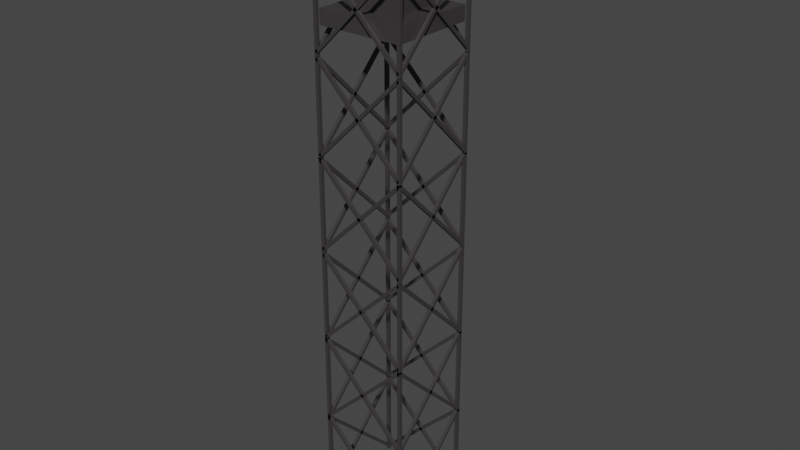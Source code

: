 # Source: radiotower.blend  (saved by Blender 2.81.16; exported with 4.5.12 LTS)
import bpy
from mathutils import Matrix  # noqa: F401  (used for matrix-valued properties, if any)

bpy.ops.wm.read_factory_settings(use_empty=True)
scene = bpy.context.scene
scene.name = 'Scene'

# ---- collections
col_collection = bpy.data.collections.new('Collection'); scene.collection.children.link(col_collection)

# ---- materials (node trees are filled in below, after node groups)
mat_material = bpy.data.materials.new('Material')
mat_material.alpha_threshold = 0.0
mat_material.use_transparent_shadow = False
mat_material.line_color = (0.0, 0.0, 0.0, 1.0)

# ---- material node trees
mat_material.use_nodes = True; mat_material.node_tree.nodes.clear()
_N = mat_material.node_tree.nodes; _L = mat_material.node_tree.links
n0 = _N.new('ShaderNodeOutputMaterial'); n0.name = 'Material Output'; n0.location = (300, 300)
n1 = _N.new('ShaderNodeBsdfPrincipled'); n1.name = 'Principled BSDF'; n1.location = (10, 300)
n1.distribution = 'GGX'
n1.subsurface_method = 'BURLEY'
n1.inputs[0].default_value = (0.04518, 0.04104, 0.04147, 1.0)
n1.inputs[2].default_value = 0.4
n1.inputs[3].default_value = 1.45
n1.inputs[27].default_value = (0.0, 0.0, 0.0, 1.0)
n1.inputs[28].default_value = 1.0
_L.new(n1.outputs[0], n0.inputs[0])
n0.is_active_output = True

# ---- world
world_world = bpy.data.worlds.new('World'); scene.world = world_world
world_world.use_nodes = True; world_world.node_tree.nodes.clear()
_N = world_world.node_tree.nodes; _L = world_world.node_tree.links
n0 = _N.new('ShaderNodeOutputWorld'); n0.name = 'World Output'; n0.location = (300, 300)
n1 = _N.new('ShaderNodeBackground'); n1.name = 'Background'; n1.location = (10, 300)
n1.inputs[0].default_value = (0.05088, 0.05088, 0.05088, 1.0)
_L.new(n1.outputs[0], n0.inputs[0])
n0.is_active_output = True
world_world.color = (0.05088, 0.05088, 0.05088)
world_world.use_sun_shadow = False
world_world.sun_shadow_jitter_overblur = 0.0

# ---- meshes
me_cube_022 = bpy.data.meshes.new('Cube.022')
me_cube_022.from_pydata([(-1.0, -1.0, -1.0), (-1.0, -1.0, 1.0), (-1.0, 1.0, -1.0), (-1.0, 1.0, 1.0), (1.0, -1.0, -1.0), (1.0, -1.0, 1.0), (1.0, 1.0, -1.0), (1.0, 1.0, 1.0), (-1.746, -1.746, -1.492), (-1.746, -1.746, -0.9149), (-1.746, 1.746, -1.492), (-1.746, 1.746, -0.9149), (1.746, -1.746, -1.492), (1.746, -1.746, -0.9149), (1.746, 1.746, -1.492), (1.746, 1.746, -0.9149), (1.898, 1.898, 1.209), (1.898, 1.898, -2.546), (1.898, 1.763, 1.209), (1.898, 1.763, -2.546), (1.763, 1.898, 1.209), (1.763, 1.898, -2.546), (1.763, 1.763, 1.209), (1.763, 1.763, -2.546), (-1.763, 1.898, 1.209), (-1.763, 1.898, -2.546), (-1.763, 1.763, 1.209), (-1.763, 1.763, -2.546), (-1.898, 1.898, 1.209), (-1.898, 1.898, -2.546), (-1.898, 1.763, 1.209), (-1.898, 1.763, -2.546), (-1.763, -1.763, 1.209), (-1.763, -1.763, -2.546), (-1.763, -1.898, 1.209), (-1.763, -1.898, -2.546), (-1.898, -1.763, 1.209), (-1.898, -1.763, -2.546), (-1.898, -1.898, 1.209), (-1.898, -1.898, -2.546), (1.898, -1.763, 1.209), (1.898, -1.763, -2.546), (1.898, -1.898, 1.209), (1.898, -1.898, -2.546), (1.763, -1.763, 1.209), (1.763, -1.763, -2.546), (1.763, -1.898, 1.209), (1.763, -1.898, -2.546), (1.866, -1.763, 1.088), (-1.784, -1.763, -2.456), (1.866, -1.898, 1.088), (-1.784, -1.898, -2.456), (1.771, -1.763, 1.18), (-1.879, -1.763, -2.364), (1.771, -1.898, 1.18), (-1.879, -1.898, -2.364), (1.771, -1.763, -2.456), (-1.879, -1.763, 1.088), (1.771, -1.898, -2.456), (-1.879, -1.898, 1.088), (1.866, -1.763, -2.364), (-1.784, -1.763, 1.18), (1.866, -1.898, -2.364), (-1.784, -1.898, 1.18), (1.866, 1.898, 1.088), (-1.784, 1.898, -2.456), (1.866, 1.763, 1.088), (-1.784, 1.763, -2.456), (1.771, 1.898, 1.18), (-1.879, 1.898, -2.364), (1.771, 1.763, 1.18), (-1.879, 1.763, -2.364), (1.771, 1.898, -2.456), (-1.879, 1.898, 1.088), (1.771, 1.763, -2.456), (-1.879, 1.763, 1.088), (1.866, 1.898, -2.364), (-1.784, 1.898, 1.18), (1.866, 1.763, -2.364), (-1.784, 1.763, 1.18), (1.757, 1.873, 1.088), (1.757, -1.777, -2.456), (1.891, 1.873, 1.088), (1.891, -1.777, -2.456), (1.757, 1.777, 1.18), (1.757, -1.873, -2.364), (1.891, 1.777, 1.18), (1.891, -1.873, -2.364), (1.757, 1.777, -2.456), (1.757, -1.873, 1.088), (1.891, 1.777, -2.456), (1.891, -1.873, 1.088), (1.757, 1.873, -2.364), (1.757, -1.777, 1.18), (1.891, 1.873, -2.364), (1.891, -1.777, 1.18), (-1.904, 1.873, 1.088), (-1.904, -1.777, -2.456), (-1.769, 1.873, 1.088), (-1.769, -1.777, -2.456), (-1.904, 1.777, 1.18), (-1.904, -1.873, -2.364), (-1.769, 1.777, 1.18), (-1.769, -1.873, -2.364), (-1.904, 1.777, -2.456), (-1.904, -1.873, 1.088), (-1.769, 1.777, -2.456), (-1.769, -1.873, 1.088), (-1.904, 1.873, -2.364), (-1.904, -1.777, 1.18), (-1.769, 1.873, -2.364), (-1.769, -1.777, 1.18), (1.898, 1.898, -17.26), (1.898, 1.898, -21.01), (1.898, 1.763, -17.26), (1.898, 1.763, -21.01), (1.763, 1.898, -17.26), (1.763, 1.898, -21.01), (1.763, 1.763, -17.26), (1.763, 1.763, -21.01), (-1.763, 1.898, -17.26), (-1.763, 1.898, -21.01), (-1.763, 1.763, -17.26), (-1.763, 1.763, -21.01), (-1.898, 1.898, -17.26), (-1.898, 1.898, -21.01), (-1.898, 1.763, -17.26), (-1.898, 1.763, -21.01), (-1.763, -1.763, -17.26), (-1.763, -1.763, -21.01), (-1.763, -1.898, -17.26), (-1.763, -1.898, -21.01), (-1.898, -1.763, -17.26), (-1.898, -1.763, -21.01), (-1.898, -1.898, -17.26), (-1.898, -1.898, -21.01), (1.898, -1.763, -17.26), (1.898, -1.763, -21.01), (1.898, -1.898, -17.26), (1.898, -1.898, -21.01), (1.763, -1.763, -17.26), (1.763, -1.763, -21.01), (1.763, -1.898, -17.26), (1.763, -1.898, -21.01), (1.866, -1.763, -17.38), (-1.784, -1.763, -20.92), (1.866, -1.898, -17.38), (-1.784, -1.898, -20.92), (1.771, -1.763, -17.29), (-1.879, -1.763, -20.83), (1.771, -1.898, -17.29), (-1.879, -1.898, -20.83), (1.771, -1.763, -20.92), (-1.879, -1.763, -17.38), (1.771, -1.898, -20.92), (-1.879, -1.898, -17.38), (1.866, -1.763, -20.83), (-1.784, -1.763, -17.29), (1.866, -1.898, -20.83), (-1.784, -1.898, -17.29), (1.866, 1.898, -17.38), (-1.784, 1.898, -20.92), (1.866, 1.763, -17.38), (-1.784, 1.763, -20.92), (1.771, 1.898, -17.29), (-1.879, 1.898, -20.83), (1.771, 1.763, -17.29), (-1.879, 1.763, -20.83), (1.771, 1.898, -20.92), (-1.879, 1.898, -17.38), (1.771, 1.763, -20.92), (-1.879, 1.763, -17.38), (1.866, 1.898, -20.83), (-1.784, 1.898, -17.29), (1.866, 1.763, -20.83), (-1.784, 1.763, -17.29), (1.757, 1.873, -17.38), (1.757, -1.777, -20.92), (1.891, 1.873, -17.38), (1.891, -1.777, -20.92), (1.757, 1.777, -17.29), (1.757, -1.873, -20.83), (1.891, 1.777, -17.29), (1.891, -1.873, -20.83), (1.757, 1.777, -20.92), (1.757, -1.873, -17.38), (1.891, 1.777, -20.92), (1.891, -1.873, -17.38), (1.757, 1.873, -20.83), (1.757, -1.777, -17.29), (1.891, 1.873, -20.83), (1.891, -1.777, -17.29), (-1.904, 1.873, -17.38), (-1.904, -1.777, -20.92), (-1.769, 1.873, -17.38), (-1.769, -1.777, -20.92), (-1.904, 1.777, -17.29), (-1.904, -1.873, -20.83), (-1.769, 1.777, -17.29), (-1.769, -1.873, -20.83), (-1.904, 1.777, -20.92), (-1.904, -1.873, -17.38), (-1.769, 1.777, -20.92), (-1.769, -1.873, -17.38), (-1.904, 1.873, -20.83), (-1.904, -1.777, -17.29), (-1.769, 1.873, -20.83), (-1.769, -1.777, -17.29), (1.898, 1.898, -13.63), (1.898, 1.898, -17.38), (1.898, 1.763, -13.63), (1.898, 1.763, -17.38), (1.763, 1.898, -13.63), (1.763, 1.898, -17.38), (1.763, 1.763, -13.63), (1.763, 1.763, -17.38), (-1.763, 1.898, -13.63), (-1.763, 1.898, -17.38), (-1.763, 1.763, -13.63), (-1.763, 1.763, -17.38), (-1.898, 1.898, -13.63), (-1.898, 1.898, -17.38), (-1.898, 1.763, -13.63), (-1.898, 1.763, -17.38), (-1.763, -1.763, -13.63), (-1.763, -1.763, -17.38), (-1.763, -1.898, -13.63), (-1.763, -1.898, -17.38), (-1.898, -1.763, -13.63), (-1.898, -1.763, -17.38), (-1.898, -1.898, -13.63), (-1.898, -1.898, -17.38), (1.898, -1.763, -13.63), (1.898, -1.763, -17.38), (1.898, -1.898, -13.63), (1.898, -1.898, -17.38), (1.763, -1.763, -13.63), (1.763, -1.763, -17.38), (1.763, -1.898, -13.63), (1.763, -1.898, -17.38), (1.866, -1.763, -13.75), (-1.784, -1.763, -17.29), (1.866, -1.898, -13.75), (-1.784, -1.898, -17.29), (1.771, -1.763, -13.66), (-1.879, -1.763, -17.2), (1.771, -1.898, -13.66), (-1.879, -1.898, -17.2), (1.771, -1.763, -17.29), (-1.879, -1.763, -13.75), (1.771, -1.898, -17.29), (-1.879, -1.898, -13.75), (1.866, -1.763, -17.2), (-1.784, -1.763, -13.66), (1.866, -1.898, -17.2), (-1.784, -1.898, -13.66), (1.866, 1.898, -13.75), (-1.784, 1.898, -17.29), (1.866, 1.763, -13.75), (-1.784, 1.763, -17.29), (1.771, 1.898, -13.66), (-1.879, 1.898, -17.2), (1.771, 1.763, -13.66), (-1.879, 1.763, -17.2), (1.771, 1.898, -17.29), (-1.879, 1.898, -13.75), (1.771, 1.763, -17.29), (-1.879, 1.763, -13.75), (1.866, 1.898, -17.2), (-1.784, 1.898, -13.66), (1.866, 1.763, -17.2), (-1.784, 1.763, -13.66), (1.757, 1.873, -13.75), (1.757, -1.777, -17.29), (1.891, 1.873, -13.75), (1.891, -1.777, -17.29), (1.757, 1.777, -13.66), (1.757, -1.873, -17.2), (1.891, 1.777, -13.66), (1.891, -1.873, -17.2), (1.757, 1.777, -17.29), (1.757, -1.873, -13.75), (1.891, 1.777, -17.29), (1.891, -1.873, -13.75), (1.757, 1.873, -17.2), (1.757, -1.777, -13.66), (1.891, 1.873, -17.2), (1.891, -1.777, -13.66), (-1.904, 1.873, -13.75), (-1.904, -1.777, -17.29), (-1.769, 1.873, -13.75), (-1.769, -1.777, -17.29), (-1.904, 1.777, -13.66), (-1.904, -1.873, -17.2), (-1.769, 1.777, -13.66), (-1.769, -1.873, -17.2), (-1.904, 1.777, -17.29), (-1.904, -1.873, -13.75), (-1.769, 1.777, -17.29), (-1.769, -1.873, -13.75), (-1.904, 1.873, -17.2), (-1.904, -1.777, -13.66), (-1.769, 1.873, -17.2), (-1.769, -1.777, -13.66), (1.898, 1.898, -9.958), (1.898, 1.898, -13.71), (1.898, 1.763, -9.958), (1.898, 1.763, -13.71), (1.763, 1.898, -9.958), (1.763, 1.898, -13.71), (1.763, 1.763, -9.958), (1.763, 1.763, -13.71), (-1.763, 1.898, -9.958), (-1.763, 1.898, -13.71), (-1.763, 1.763, -9.958), (-1.763, 1.763, -13.71), (-1.898, 1.898, -9.958), (-1.898, 1.898, -13.71), (-1.898, 1.763, -9.958), (-1.898, 1.763, -13.71), (-1.763, -1.763, -9.958), (-1.763, -1.763, -13.71), (-1.763, -1.898, -9.958), (-1.763, -1.898, -13.71), (-1.898, -1.763, -9.958), (-1.898, -1.763, -13.71), (-1.898, -1.898, -9.958), (-1.898, -1.898, -13.71), (1.898, -1.763, -9.958), (1.898, -1.763, -13.71), (1.898, -1.898, -9.958), (1.898, -1.898, -13.71), (1.763, -1.763, -9.958), (1.763, -1.763, -13.71), (1.763, -1.898, -9.958), (1.763, -1.898, -13.71), (1.866, -1.763, -10.08), (-1.784, -1.763, -13.62), (1.866, -1.898, -10.08), (-1.784, -1.898, -13.62), (1.771, -1.763, -9.987), (-1.879, -1.763, -13.53), (1.771, -1.898, -9.987), (-1.879, -1.898, -13.53), (1.771, -1.763, -13.62), (-1.879, -1.763, -10.08), (1.771, -1.898, -13.62), (-1.879, -1.898, -10.08), (1.866, -1.763, -13.53), (-1.784, -1.763, -9.987), (1.866, -1.898, -13.53), (-1.784, -1.898, -9.987), (1.866, 1.898, -10.08), (-1.784, 1.898, -13.62), (1.866, 1.763, -10.08), (-1.784, 1.763, -13.62), (1.771, 1.898, -9.987), (-1.879, 1.898, -13.53), (1.771, 1.763, -9.987), (-1.879, 1.763, -13.53), (1.771, 1.898, -13.62), (-1.879, 1.898, -10.08), (1.771, 1.763, -13.62), (-1.879, 1.763, -10.08), (1.866, 1.898, -13.53), (-1.784, 1.898, -9.987), (1.866, 1.763, -13.53), (-1.784, 1.763, -9.987), (1.757, 1.873, -10.08), (1.757, -1.777, -13.62), (1.891, 1.873, -10.08), (1.891, -1.777, -13.62), (1.757, 1.777, -9.987), (1.757, -1.873, -13.53), (1.891, 1.777, -9.987), (1.891, -1.873, -13.53), (1.757, 1.777, -13.62), (1.757, -1.873, -10.08), (1.891, 1.777, -13.62), (1.891, -1.873, -10.08), (1.757, 1.873, -13.53), (1.757, -1.777, -9.987), (1.891, 1.873, -13.53), (1.891, -1.777, -9.987), (-1.904, 1.873, -10.08), (-1.904, -1.777, -13.62), (-1.769, 1.873, -10.08), (-1.769, -1.777, -13.62), (-1.904, 1.777, -9.987), (-1.904, -1.873, -13.53), (-1.769, 1.777, -9.987), (-1.769, -1.873, -13.53), (-1.904, 1.777, -13.62), (-1.904, -1.873, -10.08), (-1.769, 1.777, -13.62), (-1.769, -1.873, -10.08), (-1.904, 1.873, -13.53), (-1.904, -1.777, -9.987), (-1.769, 1.873, -13.53), (-1.769, -1.777, -9.987), (1.898, 1.898, -6.217), (1.898, 1.898, -9.972), (1.898, 1.763, -6.217), (1.898, 1.763, -9.972), (1.763, 1.898, -6.217), (1.763, 1.898, -9.972), (1.763, 1.763, -6.217), (1.763, 1.763, -9.972), (-1.763, 1.898, -6.217), (-1.763, 1.898, -9.972), (-1.763, 1.763, -6.217), (-1.763, 1.763, -9.972), (-1.898, 1.898, -6.217), (-1.898, 1.898, -9.972), (-1.898, 1.763, -6.217), (-1.898, 1.763, -9.972), (-1.763, -1.763, -6.217), (-1.763, -1.763, -9.972), (-1.763, -1.898, -6.217), (-1.763, -1.898, -9.972), (-1.898, -1.763, -6.217), (-1.898, -1.763, -9.972), (-1.898, -1.898, -6.217), (-1.898, -1.898, -9.972), (1.898, -1.763, -6.217), (1.898, -1.763, -9.972), (1.898, -1.898, -6.217), (1.898, -1.898, -9.972), (1.763, -1.763, -6.217), (1.763, -1.763, -9.972), (1.763, -1.898, -6.217), (1.763, -1.898, -9.972), (1.866, -1.763, -6.338), (-1.784, -1.763, -9.882), (1.866, -1.898, -6.338), (-1.784, -1.898, -9.882), (1.771, -1.763, -6.245), (-1.879, -1.763, -9.789), (1.771, -1.898, -6.245), (-1.879, -1.898, -9.789), (1.771, -1.763, -9.882), (-1.879, -1.763, -6.338), (1.771, -1.898, -9.882), (-1.879, -1.898, -6.338), (1.866, -1.763, -9.789), (-1.784, -1.763, -6.245), (1.866, -1.898, -9.789), (-1.784, -1.898, -6.245), (1.866, 1.898, -6.338), (-1.784, 1.898, -9.882), (1.866, 1.763, -6.338), (-1.784, 1.763, -9.882), (1.771, 1.898, -6.245), (-1.879, 1.898, -9.789), (1.771, 1.763, -6.245), (-1.879, 1.763, -9.789), (1.771, 1.898, -9.882), (-1.879, 1.898, -6.338), (1.771, 1.763, -9.882), (-1.879, 1.763, -6.338), (1.866, 1.898, -9.789), (-1.784, 1.898, -6.245), (1.866, 1.763, -9.789), (-1.784, 1.763, -6.245), (1.757, 1.873, -6.338), (1.757, -1.777, -9.882), (1.891, 1.873, -6.338), (1.891, -1.777, -9.882), (1.757, 1.777, -6.245), (1.757, -1.873, -9.789), (1.891, 1.777, -6.245), (1.891, -1.873, -9.789), (1.757, 1.777, -9.882), (1.757, -1.873, -6.338), (1.891, 1.777, -9.882), (1.891, -1.873, -6.338), (1.757, 1.873, -9.789), (1.757, -1.777, -6.245), (1.891, 1.873, -9.789), (1.891, -1.777, -6.245), (-1.904, 1.873, -6.338), (-1.904, -1.777, -9.882), (-1.769, 1.873, -6.338), (-1.769, -1.777, -9.882), (-1.904, 1.777, -6.245), (-1.904, -1.873, -9.789), (-1.769, 1.777, -6.245), (-1.769, -1.873, -9.789), (-1.904, 1.777, -9.882), (-1.904, -1.873, -6.338), (-1.769, 1.777, -9.882), (-1.769, -1.873, -6.338), (-1.904, 1.873, -9.789), (-1.904, -1.777, -6.245), (-1.769, 1.873, -9.789), (-1.769, -1.777, -6.245), (1.898, 1.898, -2.533), (1.898, 1.898, -6.288), (1.898, 1.763, -2.533), (1.898, 1.763, -6.288), (1.763, 1.898, -2.533), (1.763, 1.898, -6.288), (1.763, 1.763, -2.533), (1.763, 1.763, -6.288), (-1.763, 1.898, -2.533), (-1.763, 1.898, -6.288), (-1.763, 1.763, -2.533), (-1.763, 1.763, -6.288), (-1.898, 1.898, -2.533), (-1.898, 1.898, -6.288), (-1.898, 1.763, -2.533), (-1.898, 1.763, -6.288), (-1.763, -1.763, -2.533), (-1.763, -1.763, -6.288), (-1.763, -1.898, -2.533), (-1.763, -1.898, -6.288), (-1.898, -1.763, -2.533), (-1.898, -1.763, -6.288), (-1.898, -1.898, -2.533), (-1.898, -1.898, -6.288), (1.898, -1.763, -2.533), (1.898, -1.763, -6.288), (1.898, -1.898, -2.533), (1.898, -1.898, -6.288), (1.763, -1.763, -2.533), (1.763, -1.763, -6.288), (1.763, -1.898, -2.533), (1.763, -1.898, -6.288), (1.866, -1.763, -2.654), (-1.784, -1.763, -6.198), (1.866, -1.898, -2.654), (-1.784, -1.898, -6.198), (1.771, -1.763, -2.561), (-1.879, -1.763, -6.106), (1.771, -1.898, -2.561), (-1.879, -1.898, -6.106), (1.771, -1.763, -6.198), (-1.879, -1.763, -2.654), (1.771, -1.898, -6.198), (-1.879, -1.898, -2.654), (1.866, -1.763, -6.106), (-1.784, -1.763, -2.561), (1.866, -1.898, -6.106), (-1.784, -1.898, -2.561), (1.866, 1.898, -2.654), (-1.784, 1.898, -6.198), (1.866, 1.763, -2.654), (-1.784, 1.763, -6.198), (1.771, 1.898, -2.561), (-1.879, 1.898, -6.106), (1.771, 1.763, -2.561), (-1.879, 1.763, -6.106), (1.771, 1.898, -6.198), (-1.879, 1.898, -2.654), (1.771, 1.763, -6.198), (-1.879, 1.763, -2.654), (1.866, 1.898, -6.106), (-1.784, 1.898, -2.561), (1.866, 1.763, -6.106), (-1.784, 1.763, -2.561), (1.757, 1.873, -2.654), (1.757, -1.777, -6.198), (1.891, 1.873, -2.654), (1.891, -1.777, -6.198), (1.757, 1.777, -2.561), (1.757, -1.873, -6.106), (1.891, 1.777, -2.561), (1.891, -1.873, -6.106), (1.757, 1.777, -6.198), (1.757, -1.873, -2.654), (1.891, 1.777, -6.198), (1.891, -1.873, -2.654), (1.757, 1.873, -6.106), (1.757, -1.777, -2.561), (1.891, 1.873, -6.106), (1.891, -1.777, -2.561), (-1.904, 1.873, -2.654), (-1.904, -1.777, -6.198), (-1.769, 1.873, -2.654), (-1.769, -1.777, -6.198), (-1.904, 1.777, -2.561), (-1.904, -1.873, -6.106), (-1.769, 1.777, -2.561), (-1.769, -1.873, -6.106), (-1.904, 1.777, -6.198), (-1.904, -1.873, -2.654), (-1.769, 1.777, -6.198), (-1.769, -1.873, -2.654), (-1.904, 1.873, -6.106), (-1.904, -1.777, -2.561), (-1.769, 1.873, -6.106), (-1.769, -1.777, -2.561), (1.954, -1.827, 1.197), (0.04599, 0.05323, 2.699), (1.938, -1.926, 1.295), (0.0298, -0.04547, 2.796), (1.844, -1.88, 1.129), (-0.06415, -0.0003657, 2.63), (1.827, -1.979, 1.226), (-0.08034, -0.09906, 2.728), (-1.909, 1.778, 1.197), (-0.05877, -0.159, 2.699), (-1.89, 1.876, 1.295), (-0.0396, -0.06087, 2.796), (-1.797, 1.828, 1.129), (0.05294, -0.1088, 2.63), (-1.778, 1.926, 1.226), (0.07211, -0.01063, 2.728), (1.742, 1.954, 1.197), (-0.01274, -0.06995, 2.699), (1.842, 1.944, 1.295), (0.08678, -0.07983, 2.796), (1.803, 1.847, 1.129), (0.04775, -0.1765, 2.63), (1.902, 1.837, 1.226), (0.1473, -0.1863, 2.728), (-1.727, -1.905, 1.197), (0.1908, -0.03464, 2.699), (-1.825, -1.887, 1.295), (0.09246, -0.01649, 2.796), (-1.778, -1.793, 1.129), (0.1394, 0.07655, 2.63), (-1.877, -1.775, 1.226), (0.04106, 0.0947, 2.728), (-0.05209, 3.455, 0.4918), (-0.05209, 0.874, 0.4918), (-0.05209, 3.455, 0.593), (-0.05209, 0.874, 0.593), (0.05209, 3.455, 0.4918), (0.05209, 0.874, 0.4918), (0.05209, 3.455, 0.593), (0.05209, 0.874, 0.593), (-0.4755, 2.96, 0.5113), (1.108, 2.902, 0.5113), (-0.4755, 2.96, 0.5734), (1.108, 2.902, 0.5734), (-0.4732, 3.024, 0.5113), (1.111, 2.966, 0.5113), (-0.4732, 3.024, 0.5734), (1.111, 2.966, 0.5734), (-0.7551, 2.728, 0.5113), (0.8286, 2.67, 0.5113), (-0.7551, 2.728, 0.5734), (0.8286, 2.67, 0.5734), (-0.7528, 2.792, 0.5113), (0.8309, 2.734, 0.5113), (-0.7528, 2.792, 0.5734), (0.8309, 2.734, 0.5734), (-0.441, 2.533, 0.5113), (1.143, 2.475, 0.5113), (-0.441, 2.533, 0.5734), (1.143, 2.475, 0.5734), (-0.4387, 2.597, 0.5113), (1.145, 2.539, 0.5113), (-0.4387, 2.597, 0.5734), (1.145, 2.539, 0.5734), (-0.814, 2.269, 0.5113), (0.7698, 2.211, 0.5113), (-0.814, 2.269, 0.5734), (0.7698, 2.211, 0.5734), (-0.8116, 2.333, 0.5113), (0.7721, 2.275, 0.5113), (-0.8116, 2.333, 0.5734), (0.7721, 2.275, 0.5734), (0.4207, -2.702, 2.162), (-0.4202, -0.7996, 0.6777), (0.4207, -2.637, 2.241), (-0.4202, -0.7343, 0.7565), (0.3222, -2.729, 2.183), (-0.5187, -0.826, 0.6983), (0.3222, -2.663, 2.262), (-0.5187, -0.7608, 0.7772), (0.6595, -2.217, 1.808), (-0.8567, -2.576, 2.089), (0.6595, -2.177, 1.857), (-0.8567, -2.536, 2.137), (0.6781, -2.264, 1.846), (-0.8381, -2.624, 2.126), (0.6781, -2.224, 1.894), (-0.8381, -2.584, 2.174), (0.8486, -1.975, 1.62), (-0.6677, -2.335, 1.9), (0.8486, -1.935, 1.668), (-0.6677, -2.295, 1.949), (0.8672, -2.023, 1.657), (-0.6491, -2.382, 1.938), (0.8672, -1.983, 1.706), (-0.6491, -2.342, 1.986), (0.4879, -1.911, 1.57), (-1.028, -2.27, 1.85), (0.4879, -1.871, 1.618), (-1.028, -2.23, 1.899), (0.5065, -1.959, 1.607), (-1.01, -2.318, 1.887), (0.5065, -1.919, 1.655), (-1.01, -2.278, 1.936), (0.7546, -1.622, 1.344), (-0.7617, -1.981, 1.625), (0.7546, -1.582, 1.393), (-0.7617, -1.941, 1.673), (0.7732, -1.669, 1.381), (-0.7431, -2.029, 1.662), (0.7732, -1.629, 1.43), (-0.7431, -1.989, 1.71)], [], [(0, 1, 3, 2), (2, 3, 7, 6), (6, 7, 5, 4), (4, 5, 1, 0), (2, 6, 4, 0), (7, 3, 1, 5), (8, 9, 11, 10), (10, 11, 15, 14), (14, 15, 13, 12), (12, 13, 9, 8), (10, 14, 12, 8), (15, 11, 9, 13), (16, 20, 22, 18), (19, 18, 22, 23), (23, 22, 20, 21), (21, 17, 19, 23), (17, 16, 18, 19), (21, 20, 16, 17), (24, 28, 30, 26), (27, 26, 30, 31), (31, 30, 28, 29), (29, 25, 27, 31), (25, 24, 26, 27), (29, 28, 24, 25), (32, 36, 38, 34), (35, 34, 38, 39), (39, 38, 36, 37), (37, 33, 35, 39), (33, 32, 34, 35), (37, 36, 32, 33), (40, 44, 46, 42), (43, 42, 46, 47), (47, 46, 44, 45), (45, 41, 43, 47), (41, 40, 42, 43), (45, 44, 40, 41), (48, 52, 54, 50), (51, 50, 54, 55), (55, 54, 52, 53), (53, 49, 51, 55), (49, 48, 50, 51), (53, 52, 48, 49), (56, 60, 62, 58), (59, 58, 62, 63), (63, 62, 60, 61), (61, 57, 59, 63), (57, 56, 58, 59), (61, 60, 56, 57), (64, 68, 70, 66), (67, 66, 70, 71), (71, 70, 68, 69), (69, 65, 67, 71), (65, 64, 66, 67), (69, 68, 64, 65), (72, 76, 78, 74), (75, 74, 78, 79), (79, 78, 76, 77), (77, 73, 75, 79), (73, 72, 74, 75), (77, 76, 72, 73), (80, 84, 86, 82), (83, 82, 86, 87), (87, 86, 84, 85), (85, 81, 83, 87), (81, 80, 82, 83), (85, 84, 80, 81), (88, 92, 94, 90), (91, 90, 94, 95), (95, 94, 92, 93), (93, 89, 91, 95), (89, 88, 90, 91), (93, 92, 88, 89), (96, 100, 102, 98), (99, 98, 102, 103), (103, 102, 100, 101), (101, 97, 99, 103), (97, 96, 98, 99), (101, 100, 96, 97), (104, 108, 110, 106), (107, 106, 110, 111), (111, 110, 108, 109), (109, 105, 107, 111), (105, 104, 106, 107), (109, 108, 104, 105), (112, 116, 118, 114), (115, 114, 118, 119), (119, 118, 116, 117), (117, 113, 115, 119), (113, 112, 114, 115), (117, 116, 112, 113), (120, 124, 126, 122), (123, 122, 126, 127), (127, 126, 124, 125), (125, 121, 123, 127), (121, 120, 122, 123), (125, 124, 120, 121), (128, 132, 134, 130), (131, 130, 134, 135), (135, 134, 132, 133), (133, 129, 131, 135), (129, 128, 130, 131), (133, 132, 128, 129), (136, 140, 142, 138), (139, 138, 142, 143), (143, 142, 140, 141), (141, 137, 139, 143), (137, 136, 138, 139), (141, 140, 136, 137), (144, 148, 150, 146), (147, 146, 150, 151), (151, 150, 148, 149), (149, 145, 147, 151), (145, 144, 146, 147), (149, 148, 144, 145), (152, 156, 158, 154), (155, 154, 158, 159), (159, 158, 156, 157), (157, 153, 155, 159), (153, 152, 154, 155), (157, 156, 152, 153), (160, 164, 166, 162), (163, 162, 166, 167), (167, 166, 164, 165), (165, 161, 163, 167), (161, 160, 162, 163), (165, 164, 160, 161), (168, 172, 174, 170), (171, 170, 174, 175), (175, 174, 172, 173), (173, 169, 171, 175), (169, 168, 170, 171), (173, 172, 168, 169), (176, 180, 182, 178), (179, 178, 182, 183), (183, 182, 180, 181), (181, 177, 179, 183), (177, 176, 178, 179), (181, 180, 176, 177), (184, 188, 190, 186), (187, 186, 190, 191), (191, 190, 188, 189), (189, 185, 187, 191), (185, 184, 186, 187), (189, 188, 184, 185), (192, 196, 198, 194), (195, 194, 198, 199), (199, 198, 196, 197), (197, 193, 195, 199), (193, 192, 194, 195), (197, 196, 192, 193), (200, 204, 206, 202), (203, 202, 206, 207), (207, 206, 204, 205), (205, 201, 203, 207), (201, 200, 202, 203), (205, 204, 200, 201), (208, 212, 214, 210), (211, 210, 214, 215), (215, 214, 212, 213), (213, 209, 211, 215), (209, 208, 210, 211), (213, 212, 208, 209), (216, 220, 222, 218), (219, 218, 222, 223), (223, 222, 220, 221), (221, 217, 219, 223), (217, 216, 218, 219), (221, 220, 216, 217), (224, 228, 230, 226), (227, 226, 230, 231), (231, 230, 228, 229), (229, 225, 227, 231), (225, 224, 226, 227), (229, 228, 224, 225), (232, 236, 238, 234), (235, 234, 238, 239), (239, 238, 236, 237), (237, 233, 235, 239), (233, 232, 234, 235), (237, 236, 232, 233), (240, 244, 246, 242), (243, 242, 246, 247), (247, 246, 244, 245), (245, 241, 243, 247), (241, 240, 242, 243), (245, 244, 240, 241), (248, 252, 254, 250), (251, 250, 254, 255), (255, 254, 252, 253), (253, 249, 251, 255), (249, 248, 250, 251), (253, 252, 248, 249), (256, 260, 262, 258), (259, 258, 262, 263), (263, 262, 260, 261), (261, 257, 259, 263), (257, 256, 258, 259), (261, 260, 256, 257), (264, 268, 270, 266), (267, 266, 270, 271), (271, 270, 268, 269), (269, 265, 267, 271), (265, 264, 266, 267), (269, 268, 264, 265), (272, 276, 278, 274), (275, 274, 278, 279), (279, 278, 276, 277), (277, 273, 275, 279), (273, 272, 274, 275), (277, 276, 272, 273), (280, 284, 286, 282), (283, 282, 286, 287), (287, 286, 284, 285), (285, 281, 283, 287), (281, 280, 282, 283), (285, 284, 280, 281), (288, 292, 294, 290), (291, 290, 294, 295), (295, 294, 292, 293), (293, 289, 291, 295), (289, 288, 290, 291), (293, 292, 288, 289), (296, 300, 302, 298), (299, 298, 302, 303), (303, 302, 300, 301), (301, 297, 299, 303), (297, 296, 298, 299), (301, 300, 296, 297), (304, 308, 310, 306), (307, 306, 310, 311), (311, 310, 308, 309), (309, 305, 307, 311), (305, 304, 306, 307), (309, 308, 304, 305), (312, 316, 318, 314), (315, 314, 318, 319), (319, 318, 316, 317), (317, 313, 315, 319), (313, 312, 314, 315), (317, 316, 312, 313), (320, 324, 326, 322), (323, 322, 326, 327), (327, 326, 324, 325), (325, 321, 323, 327), (321, 320, 322, 323), (325, 324, 320, 321), (328, 332, 334, 330), (331, 330, 334, 335), (335, 334, 332, 333), (333, 329, 331, 335), (329, 328, 330, 331), (333, 332, 328, 329), (336, 340, 342, 338), (339, 338, 342, 343), (343, 342, 340, 341), (341, 337, 339, 343), (337, 336, 338, 339), (341, 340, 336, 337), (344, 348, 350, 346), (347, 346, 350, 351), (351, 350, 348, 349), (349, 345, 347, 351), (345, 344, 346, 347), (349, 348, 344, 345), (352, 356, 358, 354), (355, 354, 358, 359), (359, 358, 356, 357), (357, 353, 355, 359), (353, 352, 354, 355), (357, 356, 352, 353), (360, 364, 366, 362), (363, 362, 366, 367), (367, 366, 364, 365), (365, 361, 363, 367), (361, 360, 362, 363), (365, 364, 360, 361), (368, 372, 374, 370), (371, 370, 374, 375), (375, 374, 372, 373), (373, 369, 371, 375), (369, 368, 370, 371), (373, 372, 368, 369), (376, 380, 382, 378), (379, 378, 382, 383), (383, 382, 380, 381), (381, 377, 379, 383), (377, 376, 378, 379), (381, 380, 376, 377), (384, 388, 390, 386), (387, 386, 390, 391), (391, 390, 388, 389), (389, 385, 387, 391), (385, 384, 386, 387), (389, 388, 384, 385), (392, 396, 398, 394), (395, 394, 398, 399), (399, 398, 396, 397), (397, 393, 395, 399), (393, 392, 394, 395), (397, 396, 392, 393), (400, 404, 406, 402), (403, 402, 406, 407), (407, 406, 404, 405), (405, 401, 403, 407), (401, 400, 402, 403), (405, 404, 400, 401), (408, 412, 414, 410), (411, 410, 414, 415), (415, 414, 412, 413), (413, 409, 411, 415), (409, 408, 410, 411), (413, 412, 408, 409), (416, 420, 422, 418), (419, 418, 422, 423), (423, 422, 420, 421), (421, 417, 419, 423), (417, 416, 418, 419), (421, 420, 416, 417), (424, 428, 430, 426), (427, 426, 430, 431), (431, 430, 428, 429), (429, 425, 427, 431), (425, 424, 426, 427), (429, 428, 424, 425), (432, 436, 438, 434), (435, 434, 438, 439), (439, 438, 436, 437), (437, 433, 435, 439), (433, 432, 434, 435), (437, 436, 432, 433), (440, 444, 446, 442), (443, 442, 446, 447), (447, 446, 444, 445), (445, 441, 443, 447), (441, 440, 442, 443), (445, 444, 440, 441), (448, 452, 454, 450), (451, 450, 454, 455), (455, 454, 452, 453), (453, 449, 451, 455), (449, 448, 450, 451), (453, 452, 448, 449), (456, 460, 462, 458), (459, 458, 462, 463), (463, 462, 460, 461), (461, 457, 459, 463), (457, 456, 458, 459), (461, 460, 456, 457), (464, 468, 470, 466), (467, 466, 470, 471), (471, 470, 468, 469), (469, 465, 467, 471), (465, 464, 466, 467), (469, 468, 464, 465), (472, 476, 478, 474), (475, 474, 478, 479), (479, 478, 476, 477), (477, 473, 475, 479), (473, 472, 474, 475), (477, 476, 472, 473), (480, 484, 486, 482), (483, 482, 486, 487), (487, 486, 484, 485), (485, 481, 483, 487), (481, 480, 482, 483), (485, 484, 480, 481), (488, 492, 494, 490), (491, 490, 494, 495), (495, 494, 492, 493), (493, 489, 491, 495), (489, 488, 490, 491), (493, 492, 488, 489), (496, 500, 502, 498), (499, 498, 502, 503), (503, 502, 500, 501), (501, 497, 499, 503), (497, 496, 498, 499), (501, 500, 496, 497), (504, 508, 510, 506), (507, 506, 510, 511), (511, 510, 508, 509), (509, 505, 507, 511), (505, 504, 506, 507), (509, 508, 504, 505), (512, 516, 518, 514), (515, 514, 518, 519), (519, 518, 516, 517), (517, 513, 515, 519), (513, 512, 514, 515), (517, 516, 512, 513), (520, 524, 526, 522), (523, 522, 526, 527), (527, 526, 524, 525), (525, 521, 523, 527), (521, 520, 522, 523), (525, 524, 520, 521), (528, 532, 534, 530), (531, 530, 534, 535), (535, 534, 532, 533), (533, 529, 531, 535), (529, 528, 530, 531), (533, 532, 528, 529), (536, 540, 542, 538), (539, 538, 542, 543), (543, 542, 540, 541), (541, 537, 539, 543), (537, 536, 538, 539), (541, 540, 536, 537), (544, 548, 550, 546), (547, 546, 550, 551), (551, 550, 548, 549), (549, 545, 547, 551), (545, 544, 546, 547), (549, 548, 544, 545), (552, 556, 558, 554), (555, 554, 558, 559), (559, 558, 556, 557), (557, 553, 555, 559), (553, 552, 554, 555), (557, 556, 552, 553), (560, 564, 566, 562), (563, 562, 566, 567), (567, 566, 564, 565), (565, 561, 563, 567), (561, 560, 562, 563), (565, 564, 560, 561), (568, 572, 574, 570), (571, 570, 574, 575), (575, 574, 572, 573), (573, 569, 571, 575), (569, 568, 570, 571), (573, 572, 568, 569), (576, 580, 582, 578), (579, 578, 582, 583), (583, 582, 580, 581), (581, 577, 579, 583), (577, 576, 578, 579), (581, 580, 576, 577), (584, 588, 590, 586), (587, 586, 590, 591), (591, 590, 588, 589), (589, 585, 587, 591), (585, 584, 586, 587), (589, 588, 584, 585), (592, 593, 595, 594), (594, 595, 599, 598), (598, 599, 597, 596), (596, 597, 593, 592), (594, 598, 596, 592), (599, 595, 593, 597), (600, 601, 603, 602), (602, 603, 607, 606), (606, 607, 605, 604), (604, 605, 601, 600), (602, 606, 604, 600), (607, 603, 601, 605), (608, 609, 611, 610), (610, 611, 615, 614), (614, 615, 613, 612), (612, 613, 609, 608), (610, 614, 612, 608), (615, 611, 609, 613), (616, 617, 619, 618), (618, 619, 623, 622), (622, 623, 621, 620), (620, 621, 617, 616), (618, 622, 620, 616), (623, 619, 617, 621), (624, 625, 627, 626), (626, 627, 631, 630), (630, 631, 629, 628), (628, 629, 625, 624), (626, 630, 628, 624), (631, 627, 625, 629), (632, 633, 635, 634), (634, 635, 639, 638), (638, 639, 637, 636), (636, 637, 633, 632), (634, 638, 636, 632), (639, 635, 633, 637), (640, 641, 643, 642), (642, 643, 647, 646), (646, 647, 645, 644), (644, 645, 641, 640), (642, 646, 644, 640), (647, 643, 641, 645), (648, 649, 651, 650), (650, 651, 655, 654), (654, 655, 653, 652), (652, 653, 649, 648), (650, 654, 652, 648), (655, 651, 649, 653), (656, 657, 659, 658), (658, 659, 663, 662), (662, 663, 661, 660), (660, 661, 657, 656), (658, 662, 660, 656), (663, 659, 657, 661), (664, 665, 667, 666), (666, 667, 671, 670), (670, 671, 669, 668), (668, 669, 665, 664), (666, 670, 668, 664), (671, 667, 665, 669), (672, 673, 675, 674), (674, 675, 679, 678), (678, 679, 677, 676), (676, 677, 673, 672), (674, 678, 676, 672), (679, 675, 673, 677), (680, 681, 683, 682), (682, 683, 687, 686), (686, 687, 685, 684), (684, 685, 681, 680), (682, 686, 684, 680), (687, 683, 681, 685), (688, 689, 691, 690), (690, 691, 695, 694), (694, 695, 693, 692), (692, 693, 689, 688), (690, 694, 692, 688), (695, 691, 689, 693), (696, 697, 699, 698), (698, 699, 703, 702), (702, 703, 701, 700), (700, 701, 697, 696), (698, 702, 700, 696), (703, 699, 697, 701)])
_uv = me_cube_022.uv_layers.new(name='UVMap')
_uv.uv.foreach_set('vector', [0.375, 0.0, 0.625, 0.0, 0.625, 0.25, 0.375, 0.25, 0.375, 0.25, 0.625, 0.25, 0.625, 0.5, 0.375, 0.5, 0.375, 0.5, 0.625, 0.5, 0.625, 0.75, 0.375, 0.75, 0.375, 0.75, 0.625, 0.75, 0.625, 1.0, 0.375, 1.0, 0.125, 0.5, 0.375, 0.5, 0.375, 0.75, 0.125, 0.75, 0.625, 0.5, 0.875, 0.5, 0.875, 0.75, 0.625, 0.75, 0.375, 0.0, 0.625, 0.0, 0.625, 0.25, 0.375, 0.25, 0.375, 0.25, 0.625, 0.25, 0.625, 0.5, 0.375, 0.5, 0.375, 0.5, 0.625, 0.5, 0.625, 0.75, 0.375, 0.75, 0.375, 0.75, 0.625, 0.75, 0.625, 1.0, 0.375, 1.0, 0.125, 0.5, 0.375, 0.5, 0.375, 0.75, 0.125, 0.75, 0.625, 0.5, 0.875, 0.5, 0.875, 0.75, 0.625, 0.75, 0.625, 0.5, 0.875, 0.5, 0.875, 0.75, 0.625, 0.75, 0.375, 0.75, 0.625, 0.75, 0.625, 1.0, 0.375, 1.0, 0.375, 0.0, 0.625, 0.0, 0.625, 0.25, 0.375, 0.25, 0.125, 0.5, 0.375, 0.5, 0.375, 0.75, 0.125, 0.75, 0.375, 0.5, 0.625, 0.5, 0.625, 0.75, 0.375, 0.75, 0.375, 0.25, 0.625, 0.25, 0.625, 0.5, 0.375, 0.5, 0.625, 0.5, 0.875, 0.5, 0.875, 0.75, 0.625, 0.75, 0.375, 0.75, 0.625, 0.75, 0.625, 1.0, 0.375, 1.0, 0.375, 0.0, 0.625, 0.0, 0.625, 0.25, 0.375, 0.25, 0.125, 0.5, 0.375, 0.5, 0.375, 0.75, 0.125, 0.75, 0.375, 0.5, 0.625, 0.5, 0.625, 0.75, 0.375, 0.75, 0.375, 0.25, 0.625, 0.25, 0.625, 0.5, 0.375, 0.5, 0.625, 0.5, 0.875, 0.5, 0.875, 0.75, 0.625, 0.75, 0.375, 0.75, 0.625, 0.75, 0.625, 1.0, 0.375, 1.0, 0.375, 0.0, 0.625, 0.0, 0.625, 0.25, 0.375, 0.25, 0.125, 0.5, 0.375, 0.5, 0.375, 0.75, 0.125, 0.75, 0.375, 0.5, 0.625, 0.5, 0.625, 0.75, 0.375, 0.75, 0.375, 0.25, 0.625, 0.25, 0.625, 0.5, 0.375, 0.5, 0.625, 0.5, 0.875, 0.5, 0.875, 0.75, 0.625, 0.75, 0.375, 0.75, 0.625, 0.75, 0.625, 1.0, 0.375, 1.0, 0.375, 0.0, 0.625, 0.0, 0.625, 0.25, 0.375, 0.25, 0.125, 0.5, 0.375, 0.5, 0.375, 0.75, 0.125, 0.75, 0.375, 0.5, 0.625, 0.5, 0.625, 0.75, 0.375, 0.75, 0.375, 0.25, 0.625, 0.25, 0.625, 0.5, 0.375, 0.5, 0.625, 0.5, 0.875, 0.5, 0.875, 0.75, 0.625, 0.75, 0.375, 0.75, 0.625, 0.75, 0.625, 1.0, 0.375, 1.0, 0.375, 0.0, 0.625, 0.0, 0.625, 0.25, 0.375, 0.25, 0.125, 0.5, 0.375, 0.5, 0.375, 0.75, 0.125, 0.75, 0.375, 0.5, 0.625, 0.5, 0.625, 0.75, 0.375, 0.75, 0.375, 0.25, 0.625, 0.25, 0.625, 0.5, 0.375, 0.5, 0.625, 0.5, 0.875, 0.5, 0.875, 0.75, 0.625, 0.75, 0.375, 0.75, 0.625, 0.75, 0.625, 1.0, 0.375, 1.0, 0.375, 0.0, 0.625, 0.0, 0.625, 0.25, 0.375, 0.25, 0.125, 0.5, 0.375, 0.5, 0.375, 0.75, 0.125, 0.75, 0.375, 0.5, 0.625, 0.5, 0.625, 0.75, 0.375, 0.75, 0.375, 0.25, 0.625, 0.25, 0.625, 0.5, 0.375, 0.5, 0.625, 0.5, 0.875, 0.5, 0.875, 0.75, 0.625, 0.75, 0.375, 0.75, 0.625, 0.75, 0.625, 1.0, 0.375, 1.0, 0.375, 0.0, 0.625, 0.0, 0.625, 0.25, 0.375, 0.25, 0.125, 0.5, 0.375, 0.5, 0.375, 0.75, 0.125, 0.75, 0.375, 0.5, 0.625, 0.5, 0.625, 0.75, 0.375, 0.75, 0.375, 0.25, 0.625, 0.25, 0.625, 0.5, 0.375, 0.5, 0.625, 0.5, 0.875, 0.5, 0.875, 0.75, 0.625, 0.75, 0.375, 0.75, 0.625, 0.75, 0.625, 1.0, 0.375, 1.0, 0.375, 0.0, 0.625, 0.0, 0.625, 0.25, 0.375, 0.25, 0.125, 0.5, 0.375, 0.5, 0.375, 0.75, 0.125, 0.75, 0.375, 0.5, 0.625, 0.5, 0.625, 0.75, 0.375, 0.75, 0.375, 0.25, 0.625, 0.25, 0.625, 0.5, 0.375, 0.5, 0.625, 0.5, 0.875, 0.5, 0.875, 0.75, 0.625, 0.75, 0.375, 0.75, 0.625, 0.75, 0.625, 1.0, 0.375, 1.0, 0.375, 0.0, 0.625, 0.0, 0.625, 0.25, 0.375, 0.25, 0.125, 0.5, 0.375, 0.5, 0.375, 0.75, 0.125, 0.75, 0.375, 0.5, 0.625, 0.5, 0.625, 0.75, 0.375, 0.75, 0.375, 0.25, 0.625, 0.25, 0.625, 0.5, 0.375, 0.5, 0.625, 0.5, 0.875, 0.5, 0.875, 0.75, 0.625, 0.75, 0.375, 0.75, 0.625, 0.75, 0.625, 1.0, 0.375, 1.0, 0.375, 0.0, 0.625, 0.0, 0.625, 0.25, 0.375, 0.25, 0.125, 0.5, 0.375, 0.5, 0.375, 0.75, 0.125, 0.75, 0.375, 0.5, 0.625, 0.5, 0.625, 0.75, 0.375, 0.75, 0.375, 0.25, 0.625, 0.25, 0.625, 0.5, 0.375, 0.5, 0.625, 0.5, 0.875, 0.5, 0.875, 0.75, 0.625, 0.75, 0.375, 0.75, 0.625, 0.75, 0.625, 1.0, 0.375, 1.0, 0.375, 0.0, 0.625, 0.0, 0.625, 0.25, 0.375, 0.25, 0.125, 0.5, 0.375, 0.5, 0.375, 0.75, 0.125, 0.75, 0.375, 0.5, 0.625, 0.5, 0.625, 0.75, 0.375, 0.75, 0.375, 0.25, 0.625, 0.25, 0.625, 0.5, 0.375, 0.5, 0.625, 0.5, 0.875, 0.5, 0.875, 0.75, 0.625, 0.75, 0.375, 0.75, 0.625, 0.75, 0.625, 1.0, 0.375, 1.0, 0.375, 0.0, 0.625, 0.0, 0.625, 0.25, 0.375, 0.25, 0.125, 0.5, 0.375, 0.5, 0.375, 0.75, 0.125, 0.75, 0.375, 0.5, 0.625, 0.5, 0.625, 0.75, 0.375, 0.75, 0.375, 0.25, 0.625, 0.25, 0.625, 0.5, 0.375, 0.5, 0.625, 0.5, 0.875, 0.5, 0.875, 0.75, 0.625, 0.75, 0.375, 0.75, 0.625, 0.75, 0.625, 1.0, 0.375, 1.0, 0.375, 0.0, 0.625, 0.0, 0.625, 0.25, 0.375, 0.25, 0.125, 0.5, 0.375, 0.5, 0.375, 0.75, 0.125, 0.75, 0.375, 0.5, 0.625, 0.5, 0.625, 0.75, 0.375, 0.75, 0.375, 0.25, 0.625, 0.25, 0.625, 0.5, 0.375, 0.5, 0.625, 0.5, 0.875, 0.5, 0.875, 0.75, 0.625, 0.75, 0.375, 0.75, 0.625, 0.75, 0.625, 1.0, 0.375, 1.0, 0.375, 0.0, 0.625, 0.0, 0.625, 0.25, 0.375, 0.25, 0.125, 0.5, 0.375, 0.5, 0.375, 0.75, 0.125, 0.75, 0.375, 0.5, 0.625, 0.5, 0.625, 0.75, 0.375, 0.75, 0.375, 0.25, 0.625, 0.25, 0.625, 0.5, 0.375, 0.5, 0.625, 0.5, 0.875, 0.5, 0.875, 0.75, 0.625, 0.75, 0.375, 0.75, 0.625, 0.75, 0.625, 1.0, 0.375, 1.0, 0.375, 0.0, 0.625, 0.0, 0.625, 0.25, 0.375, 0.25, 0.125, 0.5, 0.375, 0.5, 0.375, 0.75, 0.125, 0.75, 0.375, 0.5, 0.625, 0.5, 0.625, 0.75, 0.375, 0.75, 0.375, 0.25, 0.625, 0.25, 0.625, 0.5, 0.375, 0.5, 0.625, 0.5, 0.875, 0.5, 0.875, 0.75, 0.625, 0.75, 0.375, 0.75, 0.625, 0.75, 0.625, 1.0, 0.375, 1.0, 0.375, 0.0, 0.625, 0.0, 0.625, 0.25, 0.375, 0.25, 0.125, 0.5, 0.375, 0.5, 0.375, 0.75, 0.125, 0.75, 0.375, 0.5, 0.625, 0.5, 0.625, 0.75, 0.375, 0.75, 0.375, 0.25, 0.625, 0.25, 0.625, 0.5, 0.375, 0.5, 0.625, 0.5, 0.875, 0.5, 0.875, 0.75, 0.625, 0.75, 0.375, 0.75, 0.625, 0.75, 0.625, 1.0, 0.375, 1.0, 0.375, 0.0, 0.625, 0.0, 0.625, 0.25, 0.375, 0.25, 0.125, 0.5, 0.375, 0.5, 0.375, 0.75, 0.125, 0.75, 0.375, 0.5, 0.625, 0.5, 0.625, 0.75, 0.375, 0.75, 0.375, 0.25, 0.625, 0.25, 0.625, 0.5, 0.375, 0.5, 0.625, 0.5, 0.875, 0.5, 0.875, 0.75, 0.625, 0.75, 0.375, 0.75, 0.625, 0.75, 0.625, 1.0, 0.375, 1.0, 0.375, 0.0, 0.625, 0.0, 0.625, 0.25, 0.375, 0.25, 0.125, 0.5, 0.375, 0.5, 0.375, 0.75, 0.125, 0.75, 0.375, 0.5, 0.625, 0.5, 0.625, 0.75, 0.375, 0.75, 0.375, 0.25, 0.625, 0.25, 0.625, 0.5, 0.375, 0.5, 0.625, 0.5, 0.875, 0.5, 0.875, 0.75, 0.625, 0.75, 0.375, 0.75, 0.625, 0.75, 0.625, 1.0, 0.375, 1.0, 0.375, 0.0, 0.625, 0.0, 0.625, 0.25, 0.375, 0.25, 0.125, 0.5, 0.375, 0.5, 0.375, 0.75, 0.125, 0.75, 0.375, 0.5, 0.625, 0.5, 0.625, 0.75, 0.375, 0.75, 0.375, 0.25, 0.625, 0.25, 0.625, 0.5, 0.375, 0.5, 0.625, 0.5, 0.875, 0.5, 0.875, 0.75, 0.625, 0.75, 0.375, 0.75, 0.625, 0.75, 0.625, 1.0, 0.375, 1.0, 0.375, 0.0, 0.625, 0.0, 0.625, 0.25, 0.375, 0.25, 0.125, 0.5, 0.375, 0.5, 0.375, 0.75, 0.125, 0.75, 0.375, 0.5, 0.625, 0.5, 0.625, 0.75, 0.375, 0.75, 0.375, 0.25, 0.625, 0.25, 0.625, 0.5, 0.375, 0.5, 0.625, 0.5, 0.875, 0.5, 0.875, 0.75, 0.625, 0.75, 0.375, 0.75, 0.625, 0.75, 0.625, 1.0, 0.375, 1.0, 0.375, 0.0, 0.625, 0.0, 0.625, 0.25, 0.375, 0.25, 0.125, 0.5, 0.375, 0.5, 0.375, 0.75, 0.125, 0.75, 0.375, 0.5, 0.625, 0.5, 0.625, 0.75, 0.375, 0.75, 0.375, 0.25, 0.625, 0.25, 0.625, 0.5, 0.375, 0.5, 0.625, 0.5, 0.875, 0.5, 0.875, 0.75, 0.625, 0.75, 0.375, 0.75, 0.625, 0.75, 0.625, 1.0, 0.375, 1.0, 0.375, 0.0, 0.625, 0.0, 0.625, 0.25, 0.375, 0.25, 0.125, 0.5, 0.375, 0.5, 0.375, 0.75, 0.125, 0.75, 0.375, 0.5, 0.625, 0.5, 0.625, 0.75, 0.375, 0.75, 0.375, 0.25, 0.625, 0.25, 0.625, 0.5, 0.375, 0.5, 0.625, 0.5, 0.875, 0.5, 0.875, 0.75, 0.625, 0.75, 0.375, 0.75, 0.625, 0.75, 0.625, 1.0, 0.375, 1.0, 0.375, 0.0, 0.625, 0.0, 0.625, 0.25, 0.375, 0.25, 0.125, 0.5, 0.375, 0.5, 0.375, 0.75, 0.125, 0.75, 0.375, 0.5, 0.625, 0.5, 0.625, 0.75, 0.375, 0.75, 0.375, 0.25, 0.625, 0.25, 0.625, 0.5, 0.375, 0.5, 0.625, 0.5, 0.875, 0.5, 0.875, 0.75, 0.625, 0.75, 0.375, 0.75, 0.625, 0.75, 0.625, 1.0, 0.375, 1.0, 0.375, 0.0, 0.625, 0.0, 0.625, 0.25, 0.375, 0.25, 0.125, 0.5, 0.375, 0.5, 0.375, 0.75, 0.125, 0.75, 0.375, 0.5, 0.625, 0.5, 0.625, 0.75, 0.375, 0.75, 0.375, 0.25, 0.625, 0.25, 0.625, 0.5, 0.375, 0.5, 0.625, 0.5, 0.875, 0.5, 0.875, 0.75, 0.625, 0.75, 0.375, 0.75, 0.625, 0.75, 0.625, 1.0, 0.375, 1.0, 0.375, 0.0, 0.625, 0.0, 0.625, 0.25, 0.375, 0.25, 0.125, 0.5, 0.375, 0.5, 0.375, 0.75, 0.125, 0.75, 0.375, 0.5, 0.625, 0.5, 0.625, 0.75, 0.375, 0.75, 0.375, 0.25, 0.625, 0.25, 0.625, 0.5, 0.375, 0.5, 0.625, 0.5, 0.875, 0.5, 0.875, 0.75, 0.625, 0.75, 0.375, 0.75, 0.625, 0.75, 0.625, 1.0, 0.375, 1.0, 0.375, 0.0, 0.625, 0.0, 0.625, 0.25, 0.375, 0.25, 0.125, 0.5, 0.375, 0.5, 0.375, 0.75, 0.125, 0.75, 0.375, 0.5, 0.625, 0.5, 0.625, 0.75, 0.375, 0.75, 0.375, 0.25, 0.625, 0.25, 0.625, 0.5, 0.375, 0.5, 0.625, 0.5, 0.875, 0.5, 0.875, 0.75, 0.625, 0.75, 0.375, 0.75, 0.625, 0.75, 0.625, 1.0, 0.375, 1.0, 0.375, 0.0, 0.625, 0.0, 0.625, 0.25, 0.375, 0.25, 0.125, 0.5, 0.375, 0.5, 0.375, 0.75, 0.125, 0.75, 0.375, 0.5, 0.625, 0.5, 0.625, 0.75, 0.375, 0.75, 0.375, 0.25, 0.625, 0.25, 0.625, 0.5, 0.375, 0.5, 0.625, 0.5, 0.875, 0.5, 0.875, 0.75, 0.625, 0.75, 0.375, 0.75, 0.625, 0.75, 0.625, 1.0, 0.375, 1.0, 0.375, 0.0, 0.625, 0.0, 0.625, 0.25, 0.375, 0.25, 0.125, 0.5, 0.375, 0.5, 0.375, 0.75, 0.125, 0.75, 0.375, 0.5, 0.625, 0.5, 0.625, 0.75, 0.375, 0.75, 0.375, 0.25, 0.625, 0.25, 0.625, 0.5, 0.375, 0.5, 0.625, 0.5, 0.875, 0.5, 0.875, 0.75, 0.625, 0.75, 0.375, 0.75, 0.625, 0.75, 0.625, 1.0, 0.375, 1.0, 0.375, 0.0, 0.625, 0.0, 0.625, 0.25, 0.375, 0.25, 0.125, 0.5, 0.375, 0.5, 0.375, 0.75, 0.125, 0.75, 0.375, 0.5, 0.625, 0.5, 0.625, 0.75, 0.375, 0.75, 0.375, 0.25, 0.625, 0.25, 0.625, 0.5, 0.375, 0.5, 0.625, 0.5, 0.875, 0.5, 0.875, 0.75, 0.625, 0.75, 0.375, 0.75, 0.625, 0.75, 0.625, 1.0, 0.375, 1.0, 0.375, 0.0, 0.625, 0.0, 0.625, 0.25, 0.375, 0.25, 0.125, 0.5, 0.375, 0.5, 0.375, 0.75, 0.125, 0.75, 0.375, 0.5, 0.625, 0.5, 0.625, 0.75, 0.375, 0.75, 0.375, 0.25, 0.625, 0.25, 0.625, 0.5, 0.375, 0.5, 0.625, 0.5, 0.875, 0.5, 0.875, 0.75, 0.625, 0.75, 0.375, 0.75, 0.625, 0.75, 0.625, 1.0, 0.375, 1.0, 0.375, 0.0, 0.625, 0.0, 0.625, 0.25, 0.375, 0.25, 0.125, 0.5, 0.375, 0.5, 0.375, 0.75, 0.125, 0.75, 0.375, 0.5, 0.625, 0.5, 0.625, 0.75, 0.375, 0.75, 0.375, 0.25, 0.625, 0.25, 0.625, 0.5, 0.375, 0.5, 0.625, 0.5, 0.875, 0.5, 0.875, 0.75, 0.625, 0.75, 0.375, 0.75, 0.625, 0.75, 0.625, 1.0, 0.375, 1.0, 0.375, 0.0, 0.625, 0.0, 0.625, 0.25, 0.375, 0.25, 0.125, 0.5, 0.375, 0.5, 0.375, 0.75, 0.125, 0.75, 0.375, 0.5, 0.625, 0.5, 0.625, 0.75, 0.375, 0.75, 0.375, 0.25, 0.625, 0.25, 0.625, 0.5, 0.375, 0.5, 0.625, 0.5, 0.875, 0.5, 0.875, 0.75, 0.625, 0.75, 0.375, 0.75, 0.625, 0.75, 0.625, 1.0, 0.375, 1.0, 0.375, 0.0, 0.625, 0.0, 0.625, 0.25, 0.375, 0.25, 0.125, 0.5, 0.375, 0.5, 0.375, 0.75, 0.125, 0.75, 0.375, 0.5, 0.625, 0.5, 0.625, 0.75, 0.375, 0.75, 0.375, 0.25, 0.625, 0.25, 0.625, 0.5, 0.375, 0.5, 0.625, 0.5, 0.875, 0.5, 0.875, 0.75, 0.625, 0.75, 0.375, 0.75, 0.625, 0.75, 0.625, 1.0, 0.375, 1.0, 0.375, 0.0, 0.625, 0.0, 0.625, 0.25, 0.375, 0.25, 0.125, 0.5, 0.375, 0.5, 0.375, 0.75, 0.125, 0.75, 0.375, 0.5, 0.625, 0.5, 0.625, 0.75, 0.375, 0.75, 0.375, 0.25, 0.625, 0.25, 0.625, 0.5, 0.375, 0.5, 0.625, 0.5, 0.875, 0.5, 0.875, 0.75, 0.625, 0.75, 0.375, 0.75, 0.625, 0.75, 0.625, 1.0, 0.375, 1.0, 0.375, 0.0, 0.625, 0.0, 0.625, 0.25, 0.375, 0.25, 0.125, 0.5, 0.375, 0.5, 0.375, 0.75, 0.125, 0.75, 0.375, 0.5, 0.625, 0.5, 0.625, 0.75, 0.375, 0.75, 0.375, 0.25, 0.625, 0.25, 0.625, 0.5, 0.375, 0.5, 0.625, 0.5, 0.875, 0.5, 0.875, 0.75, 0.625, 0.75, 0.375, 0.75, 0.625, 0.75, 0.625, 1.0, 0.375, 1.0, 0.375, 0.0, 0.625, 0.0, 0.625, 0.25, 0.375, 0.25, 0.125, 0.5, 0.375, 0.5, 0.375, 0.75, 0.125, 0.75, 0.375, 0.5, 0.625, 0.5, 0.625, 0.75, 0.375, 0.75, 0.375, 0.25, 0.625, 0.25, 0.625, 0.5, 0.375, 0.5, 0.625, 0.5, 0.875, 0.5, 0.875, 0.75, 0.625, 0.75, 0.375, 0.75, 0.625, 0.75, 0.625, 1.0, 0.375, 1.0, 0.375, 0.0, 0.625, 0.0, 0.625, 0.25, 0.375, 0.25, 0.125, 0.5, 0.375, 0.5, 0.375, 0.75, 0.125, 0.75, 0.375, 0.5, 0.625, 0.5, 0.625, 0.75, 0.375, 0.75, 0.375, 0.25, 0.625, 0.25, 0.625, 0.5, 0.375, 0.5, 0.625, 0.5, 0.875, 0.5, 0.875, 0.75, 0.625, 0.75, 0.375, 0.75, 0.625, 0.75, 0.625, 1.0, 0.375, 1.0, 0.375, 0.0, 0.625, 0.0, 0.625, 0.25, 0.375, 0.25, 0.125, 0.5, 0.375, 0.5, 0.375, 0.75, 0.125, 0.75, 0.375, 0.5, 0.625, 0.5, 0.625, 0.75, 0.375, 0.75, 0.375, 0.25, 0.625, 0.25, 0.625, 0.5, 0.375, 0.5, 0.625, 0.5, 0.875, 0.5, 0.875, 0.75, 0.625, 0.75, 0.375, 0.75, 0.625, 0.75, 0.625, 1.0, 0.375, 1.0, 0.375, 0.0, 0.625, 0.0, 0.625, 0.25, 0.375, 0.25, 0.125, 0.5, 0.375, 0.5, 0.375, 0.75, 0.125, 0.75, 0.375, 0.5, 0.625, 0.5, 0.625, 0.75, 0.375, 0.75, 0.375, 0.25, 0.625, 0.25, 0.625, 0.5, 0.375, 0.5, 0.625, 0.5, 0.875, 0.5, 0.875, 0.75, 0.625, 0.75, 0.375, 0.75, 0.625, 0.75, 0.625, 1.0, 0.375, 1.0, 0.375, 0.0, 0.625, 0.0, 0.625, 0.25, 0.375, 0.25, 0.125, 0.5, 0.375, 0.5, 0.375, 0.75, 0.125, 0.75, 0.375, 0.5, 0.625, 0.5, 0.625, 0.75, 0.375, 0.75, 0.375, 0.25, 0.625, 0.25, 0.625, 0.5, 0.375, 0.5, 0.625, 0.5, 0.875, 0.5, 0.875, 0.75, 0.625, 0.75, 0.375, 0.75, 0.625, 0.75, 0.625, 1.0, 0.375, 1.0, 0.375, 0.0, 0.625, 0.0, 0.625, 0.25, 0.375, 0.25, 0.125, 0.5, 0.375, 0.5, 0.375, 0.75, 0.125, 0.75, 0.375, 0.5, 0.625, 0.5, 0.625, 0.75, 0.375, 0.75, 0.375, 0.25, 0.625, 0.25, 0.625, 0.5, 0.375, 0.5, 0.625, 0.5, 0.875, 0.5, 0.875, 0.75, 0.625, 0.75, 0.375, 0.75, 0.625, 0.75, 0.625, 1.0, 0.375, 1.0, 0.375, 0.0, 0.625, 0.0, 0.625, 0.25, 0.375, 0.25, 0.125, 0.5, 0.375, 0.5, 0.375, 0.75, 0.125, 0.75, 0.375, 0.5, 0.625, 0.5, 0.625, 0.75, 0.375, 0.75, 0.375, 0.25, 0.625, 0.25, 0.625, 0.5, 0.375, 0.5, 0.625, 0.5, 0.875, 0.5, 0.875, 0.75, 0.625, 0.75, 0.375, 0.75, 0.625, 0.75, 0.625, 1.0, 0.375, 1.0, 0.375, 0.0, 0.625, 0.0, 0.625, 0.25, 0.375, 0.25, 0.125, 0.5, 0.375, 0.5, 0.375, 0.75, 0.125, 0.75, 0.375, 0.5, 0.625, 0.5, 0.625, 0.75, 0.375, 0.75, 0.375, 0.25, 0.625, 0.25, 0.625, 0.5, 0.375, 0.5, 0.625, 0.5, 0.875, 0.5, 0.875, 0.75, 0.625, 0.75, 0.375, 0.75, 0.625, 0.75, 0.625, 1.0, 0.375, 1.0, 0.375, 0.0, 0.625, 0.0, 0.625, 0.25, 0.375, 0.25, 0.125, 0.5, 0.375, 0.5, 0.375, 0.75, 0.125, 0.75, 0.375, 0.5, 0.625, 0.5, 0.625, 0.75, 0.375, 0.75, 0.375, 0.25, 0.625, 0.25, 0.625, 0.5, 0.375, 0.5, 0.625, 0.5, 0.875, 0.5, 0.875, 0.75, 0.625, 0.75, 0.375, 0.75, 0.625, 0.75, 0.625, 1.0, 0.375, 1.0, 0.375, 0.0, 0.625, 0.0, 0.625, 0.25, 0.375, 0.25, 0.125, 0.5, 0.375, 0.5, 0.375, 0.75, 0.125, 0.75, 0.375, 0.5, 0.625, 0.5, 0.625, 0.75, 0.375, 0.75, 0.375, 0.25, 0.625, 0.25, 0.625, 0.5, 0.375, 0.5, 0.625, 0.5, 0.875, 0.5, 0.875, 0.75, 0.625, 0.75, 0.375, 0.75, 0.625, 0.75, 0.625, 1.0, 0.375, 1.0, 0.375, 0.0, 0.625, 0.0, 0.625, 0.25, 0.375, 0.25, 0.125, 0.5, 0.375, 0.5, 0.375, 0.75, 0.125, 0.75, 0.375, 0.5, 0.625, 0.5, 0.625, 0.75, 0.375, 0.75, 0.375, 0.25, 0.625, 0.25, 0.625, 0.5, 0.375, 0.5, 0.625, 0.5, 0.875, 0.5, 0.875, 0.75, 0.625, 0.75, 0.375, 0.75, 0.625, 0.75, 0.625, 1.0, 0.375, 1.0, 0.375, 0.0, 0.625, 0.0, 0.625, 0.25, 0.375, 0.25, 0.125, 0.5, 0.375, 0.5, 0.375, 0.75, 0.125, 0.75, 0.375, 0.5, 0.625, 0.5, 0.625, 0.75, 0.375, 0.75, 0.375, 0.25, 0.625, 0.25, 0.625, 0.5, 0.375, 0.5, 0.625, 0.5, 0.875, 0.5, 0.875, 0.75, 0.625, 0.75, 0.375, 0.75, 0.625, 0.75, 0.625, 1.0, 0.375, 1.0, 0.375, 0.0, 0.625, 0.0, 0.625, 0.25, 0.375, 0.25, 0.125, 0.5, 0.375, 0.5, 0.375, 0.75, 0.125, 0.75, 0.375, 0.5, 0.625, 0.5, 0.625, 0.75, 0.375, 0.75, 0.375, 0.25, 0.625, 0.25, 0.625, 0.5, 0.375, 0.5, 0.625, 0.5, 0.875, 0.5, 0.875, 0.75, 0.625, 0.75, 0.375, 0.75, 0.625, 0.75, 0.625, 1.0, 0.375, 1.0, 0.375, 0.0, 0.625, 0.0, 0.625, 0.25, 0.375, 0.25, 0.125, 0.5, 0.375, 0.5, 0.375, 0.75, 0.125, 0.75, 0.375, 0.5, 0.625, 0.5, 0.625, 0.75, 0.375, 0.75, 0.375, 0.25, 0.625, 0.25, 0.625, 0.5, 0.375, 0.5, 0.625, 0.5, 0.875, 0.5, 0.875, 0.75, 0.625, 0.75, 0.375, 0.75, 0.625, 0.75, 0.625, 1.0, 0.375, 1.0, 0.375, 0.0, 0.625, 0.0, 0.625, 0.25, 0.375, 0.25, 0.125, 0.5, 0.375, 0.5, 0.375, 0.75, 0.125, 0.75, 0.375, 0.5, 0.625, 0.5, 0.625, 0.75, 0.375, 0.75, 0.375, 0.25, 0.625, 0.25, 0.625, 0.5, 0.375, 0.5, 0.625, 0.5, 0.875, 0.5, 0.875, 0.75, 0.625, 0.75, 0.375, 0.75, 0.625, 0.75, 0.625, 1.0, 0.375, 1.0, 0.375, 0.0, 0.625, 0.0, 0.625, 0.25, 0.375, 0.25, 0.125, 0.5, 0.375, 0.5, 0.375, 0.75, 0.125, 0.75, 0.375, 0.5, 0.625, 0.5, 0.625, 0.75, 0.375, 0.75, 0.375, 0.25, 0.625, 0.25, 0.625, 0.5, 0.375, 0.5, 0.625, 0.5, 0.875, 0.5, 0.875, 0.75, 0.625, 0.75, 0.375, 0.75, 0.625, 0.75, 0.625, 1.0, 0.375, 1.0, 0.375, 0.0, 0.625, 0.0, 0.625, 0.25, 0.375, 0.25, 0.125, 0.5, 0.375, 0.5, 0.375, 0.75, 0.125, 0.75, 0.375, 0.5, 0.625, 0.5, 0.625, 0.75, 0.375, 0.75, 0.375, 0.25, 0.625, 0.25, 0.625, 0.5, 0.375, 0.5, 0.625, 0.5, 0.875, 0.5, 0.875, 0.75, 0.625, 0.75, 0.375, 0.75, 0.625, 0.75, 0.625, 1.0, 0.375, 1.0, 0.375, 0.0, 0.625, 0.0, 0.625, 0.25, 0.375, 0.25, 0.125, 0.5, 0.375, 0.5, 0.375, 0.75, 0.125, 0.75, 0.375, 0.5, 0.625, 0.5, 0.625, 0.75, 0.375, 0.75, 0.375, 0.25, 0.625, 0.25, 0.625, 0.5, 0.375, 0.5, 0.625, 0.5, 0.875, 0.5, 0.875, 0.75, 0.625, 0.75, 0.375, 0.75, 0.625, 0.75, 0.625, 1.0, 0.375, 1.0, 0.375, 0.0, 0.625, 0.0, 0.625, 0.25, 0.375, 0.25, 0.125, 0.5, 0.375, 0.5, 0.375, 0.75, 0.125, 0.75, 0.375, 0.5, 0.625, 0.5, 0.625, 0.75, 0.375, 0.75, 0.375, 0.25, 0.625, 0.25, 0.625, 0.5, 0.375, 0.5, 0.625, 0.5, 0.875, 0.5, 0.875, 0.75, 0.625, 0.75, 0.375, 0.75, 0.625, 0.75, 0.625, 1.0, 0.375, 1.0, 0.375, 0.0, 0.625, 0.0, 0.625, 0.25, 0.375, 0.25, 0.125, 0.5, 0.375, 0.5, 0.375, 0.75, 0.125, 0.75, 0.375, 0.5, 0.625, 0.5, 0.625, 0.75, 0.375, 0.75, 0.375, 0.25, 0.625, 0.25, 0.625, 0.5, 0.375, 0.5, 0.625, 0.5, 0.875, 0.5, 0.875, 0.75, 0.625, 0.75, 0.375, 0.75, 0.625, 0.75, 0.625, 1.0, 0.375, 1.0, 0.375, 0.0, 0.625, 0.0, 0.625, 0.25, 0.375, 0.25, 0.125, 0.5, 0.375, 0.5, 0.375, 0.75, 0.125, 0.75, 0.375, 0.5, 0.625, 0.5, 0.625, 0.75, 0.375, 0.75, 0.375, 0.25, 0.625, 0.25, 0.625, 0.5, 0.375, 0.5, 0.625, 0.5, 0.875, 0.5, 0.875, 0.75, 0.625, 0.75, 0.375, 0.75, 0.625, 0.75, 0.625, 1.0, 0.375, 1.0, 0.375, 0.0, 0.625, 0.0, 0.625, 0.25, 0.375, 0.25, 0.125, 0.5, 0.375, 0.5, 0.375, 0.75, 0.125, 0.75, 0.375, 0.5, 0.625, 0.5, 0.625, 0.75, 0.375, 0.75, 0.375, 0.25, 0.625, 0.25, 0.625, 0.5, 0.375, 0.5, 0.625, 0.5, 0.875, 0.5, 0.875, 0.75, 0.625, 0.75, 0.375, 0.75, 0.625, 0.75, 0.625, 1.0, 0.375, 1.0, 0.375, 0.0, 0.625, 0.0, 0.625, 0.25, 0.375, 0.25, 0.125, 0.5, 0.375, 0.5, 0.375, 0.75, 0.125, 0.75, 0.375, 0.5, 0.625, 0.5, 0.625, 0.75, 0.375, 0.75, 0.375, 0.25, 0.625, 0.25, 0.625, 0.5, 0.375, 0.5, 0.625, 0.5, 0.875, 0.5, 0.875, 0.75, 0.625, 0.75, 0.375, 0.75, 0.625, 0.75, 0.625, 1.0, 0.375, 1.0, 0.375, 0.0, 0.625, 0.0, 0.625, 0.25, 0.375, 0.25, 0.125, 0.5, 0.375, 0.5, 0.375, 0.75, 0.125, 0.75, 0.375, 0.5, 0.625, 0.5, 0.625, 0.75, 0.375, 0.75, 0.375, 0.25, 0.625, 0.25, 0.625, 0.5, 0.375, 0.5, 0.625, 0.5, 0.875, 0.5, 0.875, 0.75, 0.625, 0.75, 0.375, 0.75, 0.625, 0.75, 0.625, 1.0, 0.375, 1.0, 0.375, 0.0, 0.625, 0.0, 0.625, 0.25, 0.375, 0.25, 0.125, 0.5, 0.375, 0.5, 0.375, 0.75, 0.125, 0.75, 0.375, 0.5, 0.625, 0.5, 0.625, 0.75, 0.375, 0.75, 0.375, 0.25, 0.625, 0.25, 0.625, 0.5, 0.375, 0.5, 0.625, 0.5, 0.875, 0.5, 0.875, 0.75, 0.625, 0.75, 0.375, 0.75, 0.625, 0.75, 0.625, 1.0, 0.375, 1.0, 0.375, 0.0, 0.625, 0.0, 0.625, 0.25, 0.375, 0.25, 0.125, 0.5, 0.375, 0.5, 0.375, 0.75, 0.125, 0.75, 0.375, 0.5, 0.625, 0.5, 0.625, 0.75, 0.375, 0.75, 0.375, 0.25, 0.625, 0.25, 0.625, 0.5, 0.375, 0.5, 0.625, 0.5, 0.875, 0.5, 0.875, 0.75, 0.625, 0.75, 0.375, 0.75, 0.625, 0.75, 0.625, 1.0, 0.375, 1.0, 0.375, 0.0, 0.625, 0.0, 0.625, 0.25, 0.375, 0.25, 0.125, 0.5, 0.375, 0.5, 0.375, 0.75, 0.125, 0.75, 0.375, 0.5, 0.625, 0.5, 0.625, 0.75, 0.375, 0.75, 0.375, 0.25, 0.625, 0.25, 0.625, 0.5, 0.375, 0.5, 0.625, 0.5, 0.875, 0.5, 0.875, 0.75, 0.625, 0.75, 0.375, 0.75, 0.625, 0.75, 0.625, 1.0, 0.375, 1.0, 0.375, 0.0, 0.625, 0.0, 0.625, 0.25, 0.375, 0.25, 0.125, 0.5, 0.375, 0.5, 0.375, 0.75, 0.125, 0.75, 0.375, 0.5, 0.625, 0.5, 0.625, 0.75, 0.375, 0.75, 0.375, 0.25, 0.625, 0.25, 0.625, 0.5, 0.375, 0.5, 0.625, 0.5, 0.875, 0.5, 0.875, 0.75, 0.625, 0.75, 0.375, 0.75, 0.625, 0.75, 0.625, 1.0, 0.375, 1.0, 0.375, 0.0, 0.625, 0.0, 0.625, 0.25, 0.375, 0.25, 0.125, 0.5, 0.375, 0.5, 0.375, 0.75, 0.125, 0.75, 0.375, 0.5, 0.625, 0.5, 0.625, 0.75, 0.375, 0.75, 0.375, 0.25, 0.625, 0.25, 0.625, 0.5, 0.375, 0.5, 0.625, 0.5, 0.875, 0.5, 0.875, 0.75, 0.625, 0.75, 0.375, 0.75, 0.625, 0.75, 0.625, 1.0, 0.375, 1.0, 0.375, 0.0, 0.625, 0.0, 0.625, 0.25, 0.375, 0.25, 0.125, 0.5, 0.375, 0.5, 0.375, 0.75, 0.125, 0.75, 0.375, 0.5, 0.625, 0.5, 0.625, 0.75, 0.375, 0.75, 0.375, 0.25, 0.625, 0.25, 0.625, 0.5, 0.375, 0.5, 0.625, 0.5, 0.875, 0.5, 0.875, 0.75, 0.625, 0.75, 0.375, 0.75, 0.625, 0.75, 0.625, 1.0, 0.375, 1.0, 0.375, 0.0, 0.625, 0.0, 0.625, 0.25, 0.375, 0.25, 0.125, 0.5, 0.375, 0.5, 0.375, 0.75, 0.125, 0.75, 0.375, 0.5, 0.625, 0.5, 0.625, 0.75, 0.375, 0.75, 0.375, 0.25, 0.625, 0.25, 0.625, 0.5, 0.375, 0.5, 0.625, 0.5, 0.875, 0.5, 0.875, 0.75, 0.625, 0.75, 0.375, 0.75, 0.625, 0.75, 0.625, 1.0, 0.375, 1.0, 0.375, 0.0, 0.625, 0.0, 0.625, 0.25, 0.375, 0.25, 0.125, 0.5, 0.375, 0.5, 0.375, 0.75, 0.125, 0.75, 0.375, 0.5, 0.625, 0.5, 0.625, 0.75, 0.375, 0.75, 0.375, 0.25, 0.625, 0.25, 0.625, 0.5, 0.375, 0.5, 0.625, 0.5, 0.875, 0.5, 0.875, 0.75, 0.625, 0.75, 0.375, 0.75, 0.625, 0.75, 0.625, 1.0, 0.375, 1.0, 0.375, 0.0, 0.625, 0.0, 0.625, 0.25, 0.375, 0.25, 0.125, 0.5, 0.375, 0.5, 0.375, 0.75, 0.125, 0.75, 0.375, 0.5, 0.625, 0.5, 0.625, 0.75, 0.375, 0.75, 0.375, 0.25, 0.625, 0.25, 0.625, 0.5, 0.375, 0.5, 0.625, 0.5, 0.875, 0.5, 0.875, 0.75, 0.625, 0.75, 0.375, 0.75, 0.625, 0.75, 0.625, 1.0, 0.375, 1.0, 0.375, 0.0, 0.625, 0.0, 0.625, 0.25, 0.375, 0.25, 0.125, 0.5, 0.375, 0.5, 0.375, 0.75, 0.125, 0.75, 0.375, 0.5, 0.625, 0.5, 0.625, 0.75, 0.375, 0.75, 0.375, 0.25, 0.625, 0.25, 0.625, 0.5, 0.375, 0.5, 0.625, 0.5, 0.875, 0.5, 0.875, 0.75, 0.625, 0.75, 0.375, 0.75, 0.625, 0.75, 0.625, 1.0, 0.375, 1.0, 0.375, 0.0, 0.625, 0.0, 0.625, 0.25, 0.375, 0.25, 0.125, 0.5, 0.375, 0.5, 0.375, 0.75, 0.125, 0.75, 0.375, 0.5, 0.625, 0.5, 0.625, 0.75, 0.375, 0.75, 0.375, 0.25, 0.625, 0.25, 0.625, 0.5, 0.375, 0.5, 0.625, 0.5, 0.875, 0.5, 0.875, 0.75, 0.625, 0.75, 0.375, 0.75, 0.625, 0.75, 0.625, 1.0, 0.375, 1.0, 0.375, 0.0, 0.625, 0.0, 0.625, 0.25, 0.375, 0.25, 0.125, 0.5, 0.375, 0.5, 0.375, 0.75, 0.125, 0.75, 0.375, 0.5, 0.625, 0.5, 0.625, 0.75, 0.375, 0.75, 0.375, 0.25, 0.625, 0.25, 0.625, 0.5, 0.375, 0.5, 0.625, 0.5, 0.875, 0.5, 0.875, 0.75, 0.625, 0.75, 0.375, 0.75, 0.625, 0.75, 0.625, 1.0, 0.375, 1.0, 0.375, 0.0, 0.625, 0.0, 0.625, 0.25, 0.375, 0.25, 0.125, 0.5, 0.375, 0.5, 0.375, 0.75, 0.125, 0.75, 0.375, 0.5, 0.625, 0.5, 0.625, 0.75, 0.375, 0.75, 0.375, 0.25, 0.625, 0.25, 0.625, 0.5, 0.375, 0.5, 0.375, 0.0, 0.625, 0.0, 0.625, 0.25, 0.375, 0.25, 0.375, 0.25, 0.625, 0.25, 0.625, 0.5, 0.375, 0.5, 0.375, 0.5, 0.625, 0.5, 0.625, 0.75, 0.375, 0.75, 0.375, 0.75, 0.625, 0.75, 0.625, 1.0, 0.375, 1.0, 0.125, 0.5, 0.375, 0.5, 0.375, 0.75, 0.125, 0.75, 0.625, 0.5, 0.875, 0.5, 0.875, 0.75, 0.625, 0.75, 0.375, 0.0, 0.625, 0.0, 0.625, 0.25, 0.375, 0.25, 0.375, 0.25, 0.625, 0.25, 0.625, 0.5, 0.375, 0.5, 0.375, 0.5, 0.625, 0.5, 0.625, 0.75, 0.375, 0.75, 0.375, 0.75, 0.625, 0.75, 0.625, 1.0, 0.375, 1.0, 0.125, 0.5, 0.375, 0.5, 0.375, 0.75, 0.125, 0.75, 0.625, 0.5, 0.875, 0.5, 0.875, 0.75, 0.625, 0.75, 0.375, 0.0, 0.625, 0.0, 0.625, 0.25, 0.375, 0.25, 0.375, 0.25, 0.625, 0.25, 0.625, 0.5, 0.375, 0.5, 0.375, 0.5, 0.625, 0.5, 0.625, 0.75, 0.375, 0.75, 0.375, 0.75, 0.625, 0.75, 0.625, 1.0, 0.375, 1.0, 0.125, 0.5, 0.375, 0.5, 0.375, 0.75, 0.125, 0.75, 0.625, 0.5, 0.875, 0.5, 0.875, 0.75, 0.625, 0.75, 0.375, 0.0, 0.625, 0.0, 0.625, 0.25, 0.375, 0.25, 0.375, 0.25, 0.625, 0.25, 0.625, 0.5, 0.375, 0.5, 0.375, 0.5, 0.625, 0.5, 0.625, 0.75, 0.375, 0.75, 0.375, 0.75, 0.625, 0.75, 0.625, 1.0, 0.375, 1.0, 0.125, 0.5, 0.375, 0.5, 0.375, 0.75, 0.125, 0.75, 0.625, 0.5, 0.875, 0.5, 0.875, 0.75, 0.625, 0.75, 0.375, 0.0, 0.625, 0.0, 0.625, 0.25, 0.375, 0.25, 0.375, 0.25, 0.625, 0.25, 0.625, 0.5, 0.375, 0.5, 0.375, 0.5, 0.625, 0.5, 0.625, 0.75, 0.375, 0.75, 0.375, 0.75, 0.625, 0.75, 0.625, 1.0, 0.375, 1.0, 0.125, 0.5, 0.375, 0.5, 0.375, 0.75, 0.125, 0.75, 0.625, 0.5, 0.875, 0.5, 0.875, 0.75, 0.625, 0.75, 0.375, 0.0, 0.625, 0.0, 0.625, 0.25, 0.375, 0.25, 0.375, 0.25, 0.625, 0.25, 0.625, 0.5, 0.375, 0.5, 0.375, 0.5, 0.625, 0.5, 0.625, 0.75, 0.375, 0.75, 0.375, 0.75, 0.625, 0.75, 0.625, 1.0, 0.375, 1.0, 0.125, 0.5, 0.375, 0.5, 0.375, 0.75, 0.125, 0.75, 0.625, 0.5, 0.875, 0.5, 0.875, 0.75, 0.625, 0.75, 0.375, 0.0, 0.625, 0.0, 0.625, 0.25, 0.375, 0.25, 0.375, 0.25, 0.625, 0.25, 0.625, 0.5, 0.375, 0.5, 0.375, 0.5, 0.625, 0.5, 0.625, 0.75, 0.375, 0.75, 0.375, 0.75, 0.625, 0.75, 0.625, 1.0, 0.375, 1.0, 0.125, 0.5, 0.375, 0.5, 0.375, 0.75, 0.125, 0.75, 0.625, 0.5, 0.875, 0.5, 0.875, 0.75, 0.625, 0.75, 0.375, 0.0, 0.625, 0.0, 0.625, 0.25, 0.375, 0.25, 0.375, 0.25, 0.625, 0.25, 0.625, 0.5, 0.375, 0.5, 0.375, 0.5, 0.625, 0.5, 0.625, 0.75, 0.375, 0.75, 0.375, 0.75, 0.625, 0.75, 0.625, 1.0, 0.375, 1.0, 0.125, 0.5, 0.375, 0.5, 0.375, 0.75, 0.125, 0.75, 0.625, 0.5, 0.875, 0.5, 0.875, 0.75, 0.625, 0.75, 0.375, 0.0, 0.625, 0.0, 0.625, 0.25, 0.375, 0.25, 0.375, 0.25, 0.625, 0.25, 0.625, 0.5, 0.375, 0.5, 0.375, 0.5, 0.625, 0.5, 0.625, 0.75, 0.375, 0.75, 0.375, 0.75, 0.625, 0.75, 0.625, 1.0, 0.375, 1.0, 0.125, 0.5, 0.375, 0.5, 0.375, 0.75, 0.125, 0.75, 0.625, 0.5, 0.875, 0.5, 0.875, 0.75, 0.625, 0.75, 0.375, 0.0, 0.625, 0.0, 0.625, 0.25, 0.375, 0.25, 0.375, 0.25, 0.625, 0.25, 0.625, 0.5, 0.375, 0.5, 0.375, 0.5, 0.625, 0.5, 0.625, 0.75, 0.375, 0.75, 0.375, 0.75, 0.625, 0.75, 0.625, 1.0, 0.375, 1.0, 0.125, 0.5, 0.375, 0.5, 0.375, 0.75, 0.125, 0.75, 0.625, 0.5, 0.875, 0.5, 0.875, 0.75, 0.625, 0.75, 0.375, 0.0, 0.625, 0.0, 0.625, 0.25, 0.375, 0.25, 0.375, 0.25, 0.625, 0.25, 0.625, 0.5, 0.375, 0.5, 0.375, 0.5, 0.625, 0.5, 0.625, 0.75, 0.375, 0.75, 0.375, 0.75, 0.625, 0.75, 0.625, 1.0, 0.375, 1.0, 0.125, 0.5, 0.375, 0.5, 0.375, 0.75, 0.125, 0.75, 0.625, 0.5, 0.875, 0.5, 0.875, 0.75, 0.625, 0.75, 0.375, 0.0, 0.625, 0.0, 0.625, 0.25, 0.375, 0.25, 0.375, 0.25, 0.625, 0.25, 0.625, 0.5, 0.375, 0.5, 0.375, 0.5, 0.625, 0.5, 0.625, 0.75, 0.375, 0.75, 0.375, 0.75, 0.625, 0.75, 0.625, 1.0, 0.375, 1.0, 0.125, 0.5, 0.375, 0.5, 0.375, 0.75, 0.125, 0.75, 0.625, 0.5, 0.875, 0.5, 0.875, 0.75, 0.625, 0.75, 0.375, 0.0, 0.625, 0.0, 0.625, 0.25, 0.375, 0.25, 0.375, 0.25, 0.625, 0.25, 0.625, 0.5, 0.375, 0.5, 0.375, 0.5, 0.625, 0.5, 0.625, 0.75, 0.375, 0.75, 0.375, 0.75, 0.625, 0.75, 0.625, 1.0, 0.375, 1.0, 0.125, 0.5, 0.375, 0.5, 0.375, 0.75, 0.125, 0.75, 0.625, 0.5, 0.875, 0.5, 0.875, 0.75, 0.625, 0.75, 0.375, 0.0, 0.625, 0.0, 0.625, 0.25, 0.375, 0.25, 0.375, 0.25, 0.625, 0.25, 0.625, 0.5, 0.375, 0.5, 0.375, 0.5, 0.625, 0.5, 0.625, 0.75, 0.375, 0.75, 0.375, 0.75, 0.625, 0.75, 0.625, 1.0, 0.375, 1.0, 0.125, 0.5, 0.375, 0.5, 0.375, 0.75, 0.125, 0.75, 0.625, 0.5, 0.875, 0.5, 0.875, 0.75, 0.625, 0.75])
me_cube_022.materials.append(mat_material)
me_cube_022.use_remesh_fix_poles = True
me_cube_022.use_remesh_preserve_attributes = False
me_cube_022.use_mirror_vertex_groups = False
me_cube_022.update()

# ---- objects
ob_cube_001 = bpy.data.objects.new('Cube.001', me_cube_022)

# ---- transforms, parenting, visibility, modifiers, constraints
ob_cube_001.location = (0.0, 0.0, 22.48)
ob_cube_001.scale = (1.093, 1.093, 1.125)
ob_cube_001.lineart.crease_threshold = 0.0

# ---- collection membership
col_collection.objects.link(ob_cube_001)

# ---- scene / render settings (as saved in the file)
scene.frame_start = 1; scene.frame_end = 250; scene.frame_set(1)
scene.render.engine = 'BLENDER_EEVEE_NEXT'
scene.cycles.use_denoising = False
scene.cycles.samples = 128
scene.cycles.sampling_pattern = 'TABULATED_SOBOL'
scene.cycles.use_adaptive_sampling = False
scene.cycles.use_light_tree = False
scene.view_settings.view_transform = 'Filmic'
bpy.context.view_layer.update()

# ---- added for rendering (the .blend has no active camera and no usable light): camera, sun
cam_auto = bpy.data.cameras.new('AutoCamera')
cam_auto.lens = 50.0
cam_auto.sensor_width = 36.0
cam_auto.clip_end = 1000.0
ob_auto_camera = bpy.data.objects.new('AutoCamera', cam_auto)
scene.collection.objects.link(ob_auto_camera)
ob_auto_camera.location = (25.8857, -30.6363, 32.9227)
ob_auto_camera.rotation_euler = (1.09748, -7.21219e-08, 0.694738)
scene.camera = ob_auto_camera
light_auto_sun = bpy.data.lights.new('AutoSun', 'SUN')
light_auto_sun.energy = 3.0
light_auto_sun.angle = 0.0523599
ob_auto_sun = bpy.data.objects.new('AutoSun', light_auto_sun)
scene.collection.objects.link(ob_auto_sun)
ob_auto_sun.rotation_euler = (0.872665, 0.174533, 0.523599)
bpy.context.view_layer.update()
